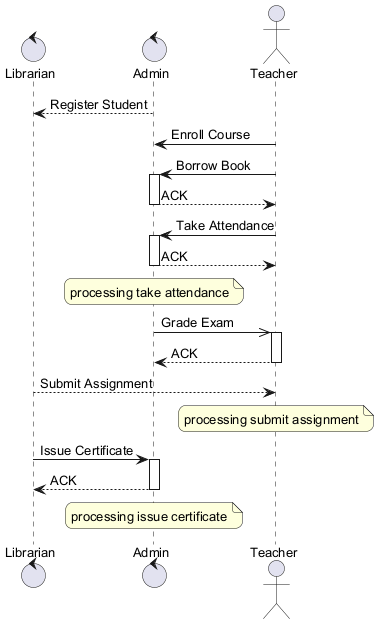

The diagram above was rendered by PlantUML. Its source (embedded in the PNG):
@startuml
skinparam backgroundColor #FFFFFF
skinparam roundCorner 15
skinparam defaultFontSize 13
control "Librarian" as L
control "Admin" as A
actor "Teacher" as T
A --> L : Register Student
T -> A : Enroll Course
T -> A : Borrow Book
activate A
A --> T : ACK
deactivate A
T -> A : Take Attendance
activate A
A --> T : ACK
deactivate A
note over A : processing take attendance
A ->> T : Grade Exam
activate T
T --> A : ACK
deactivate T
L --> T : Submit Assignment
note over T : processing submit assignment
L -> A : Issue Certificate
activate A
A --> L : ACK
deactivate A
note over A : processing issue certificate
@enduml